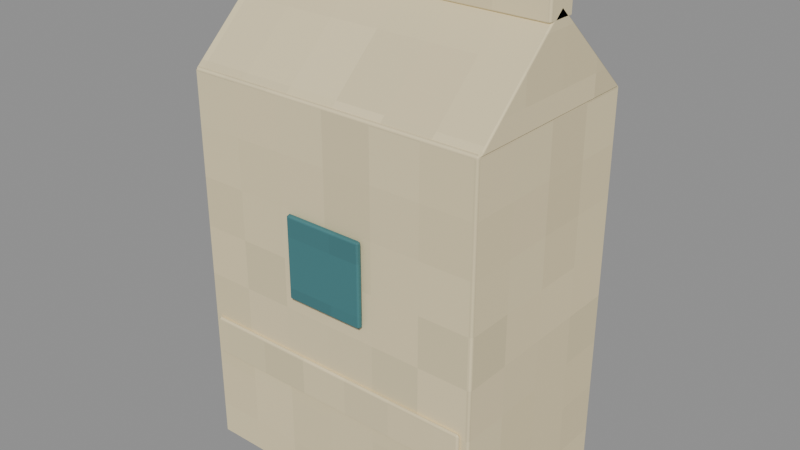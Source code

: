 # Source: CreamWashBox.blend  (saved by Blender 4.3.34; exported with 4.5.12 LTS)
import bpy
from mathutils import Matrix  # noqa: F401  (used for matrix-valued properties, if any)

bpy.ops.wm.read_factory_settings(use_empty=True)
scene = bpy.context.scene
scene.name = 'Prop'

# ---- collections
col_creamwashbox_asset = bpy.data.collections.new('CreamWashBox asset'); scene.collection.children.link(col_creamwashbox_asset)

# ---- images (referenced by path relative to the original .blend; pixels are not part of the script)
import os
ASSET_DIR = os.environ.get("B2B_ASSET_DIR", "")  # directory of the original .blend (textures are referenced by path, not embedded)
HERE = os.path.dirname(os.path.abspath(__file__))  # packed textures are extracted next to this script under _unpacked/

def load_image(name, relpath, width, height, colorspace="sRGB"):
    """Load a texture the original file referenced (path relative to the .blend, or extracted next to this script)."""
    p = next((c for c in (os.path.join(HERE, relpath), os.path.join(ASSET_DIR, relpath)) if relpath and os.path.exists(c)), "")
    if p:
        img = bpy.data.images.load(p, check_existing=True)
        img.name = name
    else:  # same state as the original file: an image datablock whose file is absent (Cycles renders it pink)
        img = bpy.data.images.new(name, width, height)
        img.source = "FILE"
        img.filepath = "//" + (relpath or name)
    img.colorspace_settings.name = colorspace
    return img
img_minecraft___ivory_paper = load_image('Minecraft • Ivory paper', '_unpacked/Ivory_paper.cc0cce00.png', 32, 32, 'sRGB')
img_minecraft___marine_stripe = load_image('Minecraft • Marine stripe', '_unpacked/Marine_stripe.bc7fe28f.png', 32, 32, 'sRGB')

# ---- materials (node trees are filled in below, after node groups)
mat_minecraft___ivory_paper = bpy.data.materials.new('Minecraft / Ivory paper')
mat_minecraft___ivory_paper.diffuse_color = (0.8863, 0.8275, 0.6667, 1.0)
mat_minecraft___marine_stripe = bpy.data.materials.new('Minecraft / Marine stripe')
mat_minecraft___marine_stripe.diffuse_color = (0.2627, 0.4745, 0.4902, 1.0)

# ---- material node trees
mat_minecraft___ivory_paper.use_nodes = True; mat_minecraft___ivory_paper.node_tree.nodes.clear()
_N = mat_minecraft___ivory_paper.node_tree.nodes; _L = mat_minecraft___ivory_paper.node_tree.links
n0 = _N.new('ShaderNodeBsdfPrincipled'); n0.name = 'Principled BSDF'; n0.location = (10, 300)
n0.inputs[2].default_value = 0.85
n1 = _N.new('ShaderNodeOutputMaterial'); n1.name = 'Material Output'; n1.location = (300, 300)
n2 = _N.new('ShaderNodeTexImage'); n2.name = 'Image Texture'; n2.location = (-580, 280)
n2.image = img_minecraft___ivory_paper
n2.interpolation = 'Closest'
_L.new(n0.outputs[0], n1.inputs[0])
_L.new(n2.outputs[0], n0.inputs[0])
n1.is_active_output = True
mat_minecraft___marine_stripe.use_nodes = True; mat_minecraft___marine_stripe.node_tree.nodes.clear()
_N = mat_minecraft___marine_stripe.node_tree.nodes; _L = mat_minecraft___marine_stripe.node_tree.links
n0 = _N.new('ShaderNodeBsdfPrincipled'); n0.name = 'Principled BSDF'; n0.location = (10, 300)
n0.inputs[2].default_value = 0.85
n1 = _N.new('ShaderNodeOutputMaterial'); n1.name = 'Material Output'; n1.location = (300, 300)
n2 = _N.new('ShaderNodeTexImage'); n2.name = 'Image Texture'; n2.location = (-580, 280)
n2.image = img_minecraft___marine_stripe
n2.interpolation = 'Closest'
_L.new(n0.outputs[0], n1.inputs[0])
_L.new(n2.outputs[0], n0.inputs[0])
n1.is_active_output = True

# ---- meshes
me_creamwashbox_carton = bpy.data.meshes.new('CreamWashBox.Carton')
me_creamwashbox_carton.from_pydata([(-0.1185, -0.0775, -0.152), (0.1185, -0.0775, -0.152), (0.1185, 0.0775, -0.152), (-0.1185, 0.0775, -0.152), (-0.1185, -0.0775, 0.152), (0.1185, -0.0775, 0.152), (0.1185, 0.0775, 0.152), (-0.1185, 0.0775, 0.152)], [], [(0, 3, 2, 1), (4, 5, 6, 7), (0, 1, 5, 4), (1, 2, 6, 5), (2, 3, 7, 6), (3, 0, 4, 7)])
_uv = me_creamwashbox_carton.uv_layers.new(name='UV0.Surface')
_uv.uv.foreach_set('vector', [0.5078, 0.6266, 0.5078, 0.7506, 0.6974, 0.7506, 0.6974, 0.6266, 0.5078, 0.6266, 0.6974, 0.6266, 0.6974, 0.7506, 0.5078, 0.7506, 0.6026, 0.5938, 0.6026, 0.7834, 0.8458, 0.7834, 0.8458, 0.5938, 0.6026, 0.6266, 0.6026, 0.7506, 0.8458, 0.7506, 0.8458, 0.6266, 0.6026, 0.7834, 0.6026, 0.5938, 0.8458, 0.5938, 0.8458, 0.7834, 0.6026, 0.7506, 0.6026, 0.6266, 0.8458, 0.6266, 0.8458, 0.7506])
_uv.active_render = True
_uv = me_creamwashbox_carton.uv_layers.new(name='UV1.Paint')
_uv.uv.foreach_set('vector', [0.4128, 0.3922, 0.6105, 0.3922, 0.6105, 0.6911, 0.4128, 0.6911, 0.6192, 0.6911, 0.6192, 0.3922, 0.8169, 0.3922, 0.8169, 0.6911, 0.3022, 0.3835, 4.748e-09, 0.3835, 4.748e-09, 0.0, 0.3022, 0.0, 0.1976, 0.7756, 4.748e-09, 0.7756, 4.748e-09, 0.3922, 0.1976, 0.3922, 0.6131, 0.3835, 0.311, 0.3835, 0.311, 0.0, 0.6131, 0.0, 0.404, 0.7756, 0.2064, 0.7756, 0.2064, 0.3922, 0.404, 0.3922])
me_creamwashbox_carton.materials.append(mat_minecraft___ivory_paper)
me_creamwashbox_carton.update()
me_creamwashbox_gable_fold = bpy.data.meshes.new('CreamWashBox.Gable-fold')
me_creamwashbox_gable_fold.from_pydata([(-0.119, -0.077, -0.0355), (-0.119, 0.077, -0.0355), (-0.119, 0.0, 0.0355), (0.119, -0.077, -0.0355), (0.119, 0.077, -0.0355), (0.119, 0.0, 0.0355)], [], [(0, 2, 1), (3, 4, 5), (0, 1, 4, 3), (1, 2, 5, 4), (2, 0, 3, 5)])
_uv = me_creamwashbox_gable_fold.uv_layers.new(name='UV0.Surface')
_uv.uv.foreach_set('vector', [0.5591, 0.392, 0.6207, 0.4488, 0.6823, 0.392, 0.5591, 0.392, 0.6823, 0.392, 0.6207, 0.4488, 0.5255, 0.08882, 0.5255, 0.212, 0.7159, 0.212, 0.7159, 0.08882, 0.5255, 0.212, 0.5255, 0.1504, 0.7159, 0.1504, 0.7159, 0.212, 0.5255, 0.1504, 0.5255, 0.08882, 0.7159, 0.08882, 0.7159, 0.1504])
_uv.active_render = True
_uv = me_creamwashbox_gable_fold.uv_layers.new(name='UV1.Paint')
_uv.uv.foreach_set('vector', [0.4128, 0.6998, 0.5034, 0.7969, 0.4128, 0.894, 0.5121, 0.894, 0.5121, 0.6998, 0.6027, 0.7969, 0.6219, 9.394e-09, 0.8183, 2.396e-08, 0.8183, 0.3002, 0.6219, 0.3002, 0.9592, 0.6924, 0.8257, 0.6924, 0.8257, 0.3922, 0.9592, 0.3922, 0.8271, 6.106e-09, 0.9606, 1.597e-08, 0.9606, 0.3002, 0.8271, 0.3002])
me_creamwashbox_gable_fold.materials.append(mat_minecraft___ivory_paper)
me_creamwashbox_gable_fold.update()
me_creamwashbox_top_seam = bpy.data.meshes.new('CreamWashBox.Top-seam')
me_creamwashbox_top_seam.from_pydata([(-0.119, -0.012, -0.012), (0.119, -0.012, -0.012), (0.119, 0.012, -0.012), (-0.119, 0.012, -0.012), (-0.119, -0.012, 0.012), (0.119, -0.012, 0.012), (0.119, 0.012, 0.012), (-0.119, 0.012, 0.012)], [], [(0, 3, 2, 1), (4, 5, 6, 7), (0, 1, 5, 4), (1, 2, 6, 5), (2, 3, 7, 6), (3, 0, 4, 7)])
_uv = me_creamwashbox_top_seam.uv_layers.new(name='UV0.Surface')
_uv.uv.foreach_set('vector', [0.1863, 0.5196, 0.1863, 0.5388, 0.3767, 0.5388, 0.3767, 0.5196, 0.1863, 0.5196, 0.3767, 0.5196, 0.3767, 0.5388, 0.1863, 0.5388, 0.1863, 0.8196, 0.3767, 0.8196, 0.3767, 0.8388, 0.1863, 0.8388, 0.2719, 0.8196, 0.2911, 0.8196, 0.2911, 0.8388, 0.2719, 0.8388, 0.3767, 0.8196, 0.1863, 0.8196, 0.1863, 0.8388, 0.3767, 0.8388, 0.2911, 0.8196, 0.2719, 0.8196, 0.2719, 0.8388, 0.2911, 0.8388])
_uv.active_render = True
_uv = me_creamwashbox_top_seam.uv_layers.new(name='UV1.Paint')
_uv.uv.foreach_set('vector', [0.968, 0.3922, 0.9986, 0.3922, 0.9986, 0.6924, 0.968, 0.6924, 0.9694, 0.3002, 0.9694, 7.046e-09, 1.0, 9.394e-09, 1.0, 0.3002, 0.7387, 0.6998, 0.7387, 1.0, 0.7081, 1.0, 0.7081, 0.6998, 0.6525, 0.3089, 0.6525, 0.3392, 0.6219, 0.3392, 0.6219, 0.3089, 0.7781, 0.6998, 0.7781, 1.0, 0.7475, 1.0, 0.7475, 0.6998, 0.6525, 0.3479, 0.6525, 0.3781, 0.6219, 0.3781, 0.6219, 0.3479])
me_creamwashbox_top_seam.materials.append(mat_minecraft___ivory_paper)
me_creamwashbox_top_seam.update()
me_creamwashbox_band = bpy.data.meshes.new('CreamWashBox.Band')
me_creamwashbox_band.from_pydata([(-0.1125, -0.002, -0.0155), (0.1125, -0.002, -0.0155), (0.1125, 0.002, -0.0155), (-0.1125, 0.002, -0.0155), (-0.1125, -0.002, 0.0155), (0.1125, -0.002, 0.0155), (0.1125, 0.002, 0.0155), (-0.1125, 0.002, 0.0155)], [], [(0, 3, 2, 1), (4, 5, 6, 7), (0, 1, 5, 4), (1, 2, 6, 5), (2, 3, 7, 6), (3, 0, 4, 7)])
_uv = me_creamwashbox_band.uv_layers.new(name='UV0.Surface')
_uv.uv.foreach_set('vector', [0.6479, 0.69, 0.6479, 0.6932, 0.8279, 0.6932, 0.8279, 0.69, 0.6479, 0.69, 0.8279, 0.69, 0.8279, 0.6932, 0.6479, 0.6932, 0.6479, 0.8184, 0.8279, 0.8184, 0.8279, 0.8432, 0.6479, 0.8432, 0.8015, 0.69, 0.8015, 0.6932, 0.8263, 0.6932, 0.8263, 0.69, 0.8279, 0.8184, 0.6479, 0.8184, 0.6479, 0.8432, 0.8279, 0.8432, 0.8015, 0.6932, 0.8015, 0.69, 0.8263, 0.69, 0.8263, 0.6932])
_uv.active_render = True
_uv = me_creamwashbox_band.uv_layers.new(name='UV1.Paint')
_uv.uv.foreach_set('vector', [0.8118, 0.6998, 0.8169, 0.6998, 0.8169, 0.9836, 0.8118, 0.9836, 0.7979, 0.9836, 0.7979, 0.6998, 0.803, 0.6998, 0.803, 0.9836, 0.651, 0.6998, 0.651, 0.9836, 0.6115, 0.9836, 0.6115, 0.6998, 0.6664, 0.348, 0.6613, 0.348, 0.6613, 0.3089, 0.6664, 0.3089, 0.6993, 0.6998, 0.6993, 0.9836, 0.6598, 0.9836, 0.6598, 0.6998, 0.6803, 0.348, 0.6752, 0.348, 0.6752, 0.3089, 0.6803, 0.3089])
me_creamwashbox_band.materials.append(mat_minecraft___ivory_paper)
me_creamwashbox_band.update()
me_creamwashbox_badge = bpy.data.meshes.new('CreamWashBox.Badge')
me_creamwashbox_badge.from_pydata([(-0.032, -0.0025, -0.0325), (0.032, -0.0025, -0.0325), (0.032, 0.0025, -0.0325), (-0.032, 0.0025, -0.0325), (-0.032, -0.0025, 0.0325), (0.032, -0.0025, 0.0325), (0.032, 0.0025, 0.0325), (-0.032, 0.0025, 0.0325)], [], [(0, 3, 2, 1), (4, 5, 6, 7), (0, 1, 5, 4), (1, 2, 6, 5), (2, 3, 7, 6), (3, 0, 4, 7)])
_uv = me_creamwashbox_badge.uv_layers.new(name='UV0.Surface')
_uv.uv.foreach_set('vector', [0.7153, 0.3958, 0.7153, 0.3998, 0.7665, 0.3998, 0.7665, 0.3958, 0.7153, 0.3958, 0.7665, 0.3958, 0.7665, 0.3998, 0.7153, 0.3998, 0.8669, 0.437, 0.8669, 0.4882, 0.9189, 0.4882, 0.9189, 0.437, 0.8669, 0.3958, 0.8669, 0.3998, 0.9189, 0.3998, 0.9189, 0.3958, 0.8669, 0.4882, 0.8669, 0.437, 0.9189, 0.437, 0.9189, 0.4882, 0.8669, 0.3998, 0.8669, 0.3958, 0.9189, 0.3958, 0.9189, 0.3998])
_uv.active_render = True
_uv = me_creamwashbox_badge.uv_layers.new(name='UV1.Paint')
_uv.uv.foreach_set('vector', [0.856, 0.7011, 0.8624, 0.7011, 0.8624, 0.7818, 0.856, 0.7818, 0.1808, 0.865, 0.1808, 0.7843, 0.1871, 0.7843, 0.1871, 0.865, 0.0816, 0.8663, 0.0, 0.8663, 0.0, 0.7843, 0.0816, 0.7843, 0.832, 0.783, 0.8257, 0.783, 0.8257, 0.7011, 0.832, 0.7011, 0.172, 0.8663, 0.09039, 0.8663, 0.09039, 0.7843, 0.172, 0.7843, 0.8472, 0.783, 0.8408, 0.783, 0.8408, 0.7011, 0.8472, 0.7011])
me_creamwashbox_badge.materials.append(mat_minecraft___marine_stripe)
me_creamwashbox_badge.update()

# ---- objects
ob_creamwashbox = bpy.data.objects.new('CreamWashBox', None)
ob_creamwashbox_carton = bpy.data.objects.new('CreamWashBox.Carton', me_creamwashbox_carton)
ob_creamwashbox_gable_fold = bpy.data.objects.new('CreamWashBox.Gable-fold', me_creamwashbox_gable_fold)
ob_creamwashbox_top_seam = bpy.data.objects.new('CreamWashBox.Top-seam', me_creamwashbox_top_seam)
ob_creamwashbox_band = bpy.data.objects.new('CreamWashBox.Band', me_creamwashbox_band)
ob_creamwashbox_badge = bpy.data.objects.new('CreamWashBox.Badge', me_creamwashbox_badge)

# ---- transforms, parenting, visibility, modifiers, constraints
ob_creamwashbox.location = (0.0, 0.0, 0.0)
ob_creamwashbox.empty_display_size = 0.075
ob_creamwashbox_carton.parent = ob_creamwashbox
ob_creamwashbox_carton.location = (0.0, 0.0, 0.152)
_m = ob_creamwashbox_carton.modifiers.new('Hand-finished edges', 'BEVEL')
_m.width = 0.002
_m.width_pct = 0.002
_m.harden_normals = True
ob_creamwashbox_gable_fold.parent = ob_creamwashbox
ob_creamwashbox_gable_fold.location = (0.0, 0.0, 0.3375)
_m = ob_creamwashbox_gable_fold.modifiers.new('Hand-finished edges', 'BEVEL')
_m.width = 0.0015
_m.width_pct = 0.0015
_m.harden_normals = True
ob_creamwashbox_top_seam.parent = ob_creamwashbox
ob_creamwashbox_top_seam.location = (0.0, 0.0, 0.375)
_m = ob_creamwashbox_top_seam.modifiers.new('Hand-finished edges', 'BEVEL')
_m.width = 0.002
_m.width_pct = 0.002
_m.harden_normals = True
ob_creamwashbox_band.parent = ob_creamwashbox
ob_creamwashbox_band.location = (0.0, -0.079, 0.095)
_m = ob_creamwashbox_band.modifiers.new('Hand-finished edges', 'BEVEL')
_m.width = 0.002
_m.width_pct = 0.002
_m.harden_normals = True
ob_creamwashbox_badge.parent = ob_creamwashbox
ob_creamwashbox_badge.location = (0.0, -0.081, 0.19)
_m = ob_creamwashbox_badge.modifiers.new('Hand-finished edges', 'BEVEL')
_m.width = 0.002
_m.width_pct = 0.002
_m.harden_normals = True

# ---- collection membership
col_creamwashbox_asset.objects.link(ob_creamwashbox)
col_creamwashbox_asset.objects.link(ob_creamwashbox_carton)
col_creamwashbox_asset.objects.link(ob_creamwashbox_gable_fold)
col_creamwashbox_asset.objects.link(ob_creamwashbox_top_seam)
col_creamwashbox_asset.objects.link(ob_creamwashbox_band)
col_creamwashbox_asset.objects.link(ob_creamwashbox_badge)

# ---- scene / render settings (as saved in the file)
scene.frame_start = 1; scene.frame_end = 250; scene.frame_set(1)
scene.render.engine = 'BLENDER_EEVEE_NEXT'
scene.render.image_settings.exr_codec = 'NONE'
scene.render.simplify_subdivision_render = 0
scene.render.simplify_child_particles_render = 0.0
scene.eevee.use_volume_custom_range = False
scene.eevee.use_fast_gi = False
scene.eevee.use_shadows = False
scene.view_settings.white_balance_temperature = 0.0
scene.view_settings.white_balance_tint = 0.0
scene.view_settings.white_balance_whitepoint = (2.97, 0.5193, -0.0414)
bpy.context.view_layer.update()

# ---- added for rendering (the .blend has no active camera and no usable light): camera, sun + grey world if the file has none
cam_auto = bpy.data.cameras.new('AutoCamera')
cam_auto.lens = 50.0
cam_auto.sensor_width = 36.0
cam_auto.clip_end = 1000.0
ob_auto_camera = bpy.data.objects.new('AutoCamera', cam_auto)
scene.collection.objects.link(ob_auto_camera)
ob_auto_camera.location = (0.445968, -0.538161, 0.550274)
ob_auto_camera.rotation_euler = (1.09748, -7.21219e-08, 0.694738)
scene.camera = ob_auto_camera
light_auto_sun = bpy.data.lights.new('AutoSun', 'SUN')
light_auto_sun.energy = 3.0
light_auto_sun.angle = 0.0523599
ob_auto_sun = bpy.data.objects.new('AutoSun', light_auto_sun)
scene.collection.objects.link(ob_auto_sun)
ob_auto_sun.rotation_euler = (0.872665, 0.174533, 0.523599)
if scene.world is None:
    world_auto = bpy.data.worlds.new('AutoWorld')
    world_auto.color = (0.3, 0.3, 0.3)
    scene.world = world_auto
bpy.context.view_layer.update()
